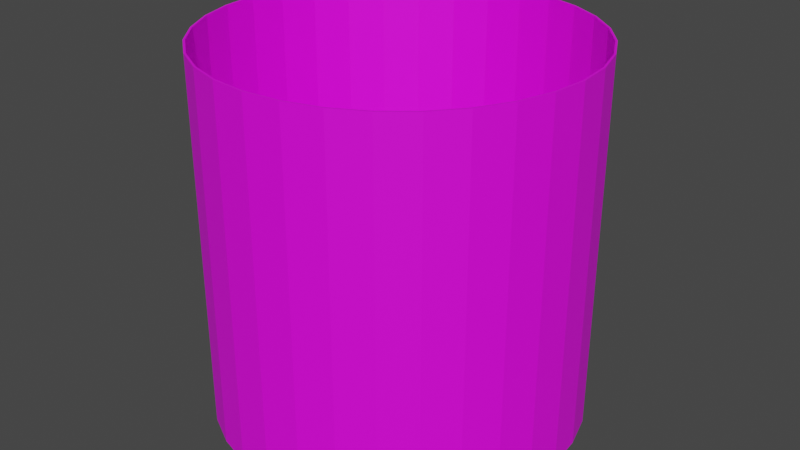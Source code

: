 # Source: Cylinder.blend  (saved by Blender 3.5.10; exported with 4.5.12 LTS)
import bpy
from mathutils import Matrix  # noqa: F401  (used for matrix-valued properties, if any)

bpy.ops.wm.read_factory_settings(use_empty=True)
scene = bpy.context.scene
scene.name = 'Scene'

# ---- collections
col_collection = bpy.data.collections.new('Collection'); scene.collection.children.link(col_collection)

# ---- images (referenced by path relative to the original .blend; pixels are not part of the script)
import os
ASSET_DIR = os.environ.get("B2B_ASSET_DIR", "")  # directory of the original .blend (textures are referenced by path, not embedded)
HERE = os.path.dirname(os.path.abspath(__file__))  # packed textures are extracted next to this script under _unpacked/

def load_image(name, relpath, width, height, colorspace="sRGB"):
    """Load a texture the original file referenced (path relative to the .blend, or extracted next to this script)."""
    p = next((c for c in (os.path.join(HERE, relpath), os.path.join(ASSET_DIR, relpath)) if relpath and os.path.exists(c)), "")
    if p:
        img = bpy.data.images.load(p, check_existing=True)
        img.name = name
    else:  # same state as the original file: an image datablock whose file is absent (Cycles renders it pink)
        img = bpy.data.images.new(name, width, height)
        img.source = "FILE"
        img.filepath = "//" + (relpath or name)
    img.colorspace_settings.name = colorspace
    return img
img_bounds_jpg = load_image('Bounds.jpg', 'Bounds.jpg', 1024, 1024, 'sRGB')

# ---- materials (node trees are filled in below, after node groups)
mat_bounds = bpy.data.materials.new('Bounds')
mat_bounds.use_transparent_shadow = False

# ---- material node trees
mat_bounds.use_nodes = True; mat_bounds.node_tree.nodes.clear()
_N = mat_bounds.node_tree.nodes; _L = mat_bounds.node_tree.links
n0 = _N.new('ShaderNodeBsdfPrincipled'); n0.name = 'Principled BSDF'; n0.location = (10, 300)
n0.distribution = 'GGX'
n0.subsurface_method = 'RANDOM_WALK_SKIN'
n0.inputs[3].default_value = 1.45
n0.inputs[27].default_value = (0.0, 0.0, 0.0, 1.0)
n0.inputs[28].default_value = 1.0
n1 = _N.new('ShaderNodeOutputMaterial'); n1.name = 'Material Output'; n1.location = (300, 300)
n2 = _N.new('ShaderNodeTexImage'); n2.name = 'Image Texture'; n2.location = (-280, 280)
n2.image = img_bounds_jpg
_L.new(n0.outputs[0], n1.inputs[0])
_L.new(n2.outputs[0], n0.inputs[0])
n1.is_active_output = True

# ---- world
world_world = bpy.data.worlds.new('World'); scene.world = world_world
world_world.use_nodes = True; world_world.node_tree.nodes.clear()
_N = world_world.node_tree.nodes; _L = world_world.node_tree.links
n0 = _N.new('ShaderNodeOutputWorld'); n0.name = 'World Output'; n0.location = (300, 300)
n1 = _N.new('ShaderNodeBackground'); n1.name = 'Background'; n1.location = (10, 300)
n1.inputs[0].default_value = (0.05088, 0.05088, 0.05088, 1.0)
_L.new(n1.outputs[0], n0.inputs[0])
n0.is_active_output = True
world_world.color = (0.05088, 0.05088, 0.05088)
world_world.use_sun_shadow = False
world_world.sun_shadow_jitter_overblur = 0.0

# ---- meshes
me_cylinder = bpy.data.meshes.new('Cylinder')
me_cylinder.from_pydata([(0.0, 37.59, 0.0), (0.0, 37.59, 76.0), (7.334, 36.87, 0.0), (7.334, 36.87, 76.0), (14.39, 34.73, 0.0), (14.39, 34.73, 76.0), (20.88, 31.26, 0.0), (20.88, 31.26, 76.0), (26.58, 26.58, 0.0), (26.58, 26.58, 76.0), (31.26, 20.88, 0.0), (31.26, 20.88, 76.0), (34.73, 14.39, 0.0), (34.73, 14.39, 76.0), (36.87, 7.334, 0.0), (36.87, 7.334, 76.0), (37.59, 0.0, 0.0), (37.59, 0.0, 76.0), (36.87, -7.334, 0.0), (36.87, -7.334, 76.0), (34.73, -14.39, 0.0), (34.73, -14.39, 76.0), (31.26, -20.88, 0.0), (31.26, -20.88, 76.0), (26.58, -26.58, 0.0), (26.58, -26.58, 76.0), (20.88, -31.26, 0.0), (20.88, -31.26, 76.0), (14.39, -34.73, 0.0), (14.39, -34.73, 76.0), (7.334, -36.87, 0.0), (7.334, -36.87, 76.0), (0.0, -37.59, 0.0), (0.0, -37.59, 76.0), (-7.334, -36.87, 0.0), (-7.334, -36.87, 76.0), (-14.39, -34.73, 0.0), (-14.39, -34.73, 76.0), (-20.88, -31.26, 0.0), (-20.88, -31.26, 76.0), (-26.58, -26.58, 0.0), (-26.58, -26.58, 76.0), (-31.26, -20.88, 0.0), (-31.26, -20.88, 76.0), (-34.73, -14.39, 0.0), (-34.73, -14.39, 76.0), (-36.87, -7.334, 0.0), (-36.87, -7.334, 76.0), (-37.59, 0.0, 0.0), (-37.59, 0.0, 76.0), (-36.87, 7.334, 0.0), (-36.87, 7.334, 76.0), (-34.73, 14.39, 0.0), (-34.73, 14.39, 76.0), (-31.26, 20.88, 0.0), (-31.26, 20.88, 76.0), (-26.58, 26.58, 0.0), (-26.58, 26.58, 76.0), (-20.88, 31.26, 0.0), (-20.88, 31.26, 76.0), (-14.39, 34.73, 0.0), (-14.39, 34.73, 76.0), (-7.334, 36.87, 0.0), (-7.334, 36.87, 76.0), (0.0, 38.0, 0.0), (7.413, 37.27, 0.0), (7.413, 37.27, 76.0), (0.0, 38.0, 76.0), (14.54, 35.11, 0.0), (14.54, 35.11, 76.0), (21.11, 31.6, 0.0), (21.11, 31.6, 76.0), (26.87, 26.87, 0.0), (26.87, 26.87, 76.0), (31.6, 21.11, 0.0), (31.6, 21.11, 76.0), (35.11, 14.54, 0.0), (35.11, 14.54, 76.0), (37.27, 7.413, 0.0), (37.27, 7.413, 76.0), (38.0, 0.0, 0.0), (38.0, 0.0, 76.0), (37.27, -7.413, 0.0), (37.27, -7.413, 76.0), (35.11, -14.54, 0.0), (35.11, -14.54, 76.0), (31.6, -21.11, 0.0), (31.6, -21.11, 76.0), (26.87, -26.87, 0.0), (26.87, -26.87, 76.0), (21.11, -31.6, 0.0), (21.11, -31.6, 76.0), (14.54, -35.11, 0.0), (14.54, -35.11, 76.0), (7.413, -37.27, 0.0), (7.413, -37.27, 76.0), (0.0, -38.0, 0.0), (0.0, -38.0, 76.0), (-7.413, -37.27, 0.0), (-7.413, -37.27, 76.0), (-14.54, -35.11, 0.0), (-14.54, -35.11, 76.0), (-21.11, -31.6, 0.0), (-21.11, -31.6, 76.0), (-26.87, -26.87, 0.0), (-26.87, -26.87, 76.0), (-31.6, -21.11, 0.0), (-31.6, -21.11, 76.0), (-35.11, -14.54, 0.0), (-35.11, -14.54, 76.0), (-37.27, -7.413, 0.0), (-37.27, -7.413, 76.0), (-38.0, 0.0, 0.0), (-38.0, 0.0, 76.0), (-37.27, 7.413, 0.0), (-37.27, 7.413, 76.0), (-35.11, 14.54, 0.0), (-35.11, 14.54, 76.0), (-31.6, 21.11, 0.0), (-31.6, 21.11, 76.0), (-26.87, 26.87, 0.0), (-26.87, 26.87, 76.0), (-21.11, 31.6, 0.0), (-21.11, 31.6, 76.0), (-14.54, 35.11, 0.0), (-14.54, 35.11, 76.0), (-7.413, 37.27, 0.0), (-7.413, 37.27, 76.0)], [], [(64, 67, 66, 65), (65, 66, 69, 68), (68, 69, 71, 70), (70, 71, 73, 72), (72, 73, 75, 74), (74, 75, 77, 76), (76, 77, 79, 78), (78, 79, 81, 80), (80, 81, 83, 82), (82, 83, 85, 84), (84, 85, 87, 86), (86, 87, 89, 88), (88, 89, 91, 90), (90, 91, 93, 92), (92, 93, 95, 94), (94, 95, 97, 96), (96, 97, 99, 98), (98, 99, 101, 100), (100, 101, 103, 102), (102, 103, 105, 104), (104, 105, 107, 106), (106, 107, 109, 108), (108, 109, 111, 110), (110, 111, 113, 112), (112, 113, 115, 114), (114, 115, 117, 116), (116, 117, 119, 118), (118, 119, 121, 120), (120, 121, 123, 122), (122, 123, 125, 124), (63, 61, 60, 62), (124, 125, 127, 126), (126, 127, 67, 64), (1, 63, 62, 0), (2, 0, 64, 65), (1, 3, 66, 67), (4, 2, 65, 68), (3, 5, 69, 66), (6, 4, 68, 70), (5, 7, 71, 69), (8, 6, 70, 72), (7, 9, 73, 71), (10, 8, 72, 74), (9, 11, 75, 73), (12, 10, 74, 76), (11, 13, 77, 75), (14, 12, 76, 78), (13, 15, 79, 77), (16, 14, 78, 80), (15, 17, 81, 79), (18, 16, 80, 82), (17, 19, 83, 81), (20, 18, 82, 84), (19, 21, 85, 83), (22, 20, 84, 86), (21, 23, 87, 85), (24, 22, 86, 88), (23, 25, 89, 87), (26, 24, 88, 90), (25, 27, 91, 89), (28, 26, 90, 92), (27, 29, 93, 91), (30, 28, 92, 94), (29, 31, 95, 93), (32, 30, 94, 96), (31, 33, 97, 95), (34, 32, 96, 98), (33, 35, 99, 97), (36, 34, 98, 100), (35, 37, 101, 99), (38, 36, 100, 102), (37, 39, 103, 101), (40, 38, 102, 104), (39, 41, 105, 103), (42, 40, 104, 106), (41, 43, 107, 105), (44, 42, 106, 108), (43, 45, 109, 107), (46, 44, 108, 110), (45, 47, 111, 109), (48, 46, 110, 112), (47, 49, 113, 111), (50, 48, 112, 114), (49, 51, 115, 113), (52, 50, 114, 116), (51, 53, 117, 115), (54, 52, 116, 118), (53, 55, 119, 117), (56, 54, 118, 120), (55, 57, 121, 119), (58, 56, 120, 122), (57, 59, 123, 121), (60, 58, 122, 124), (59, 61, 125, 123), (62, 60, 124, 126), (61, 63, 127, 125), (0, 62, 126, 64), (63, 1, 67, 127), (61, 59, 58, 60), (59, 57, 56, 58), (57, 55, 54, 56), (55, 53, 52, 54), (53, 51, 50, 52), (51, 49, 48, 50), (49, 47, 46, 48), (47, 45, 44, 46), (45, 43, 42, 44), (43, 41, 40, 42), (41, 39, 38, 40), (39, 37, 36, 38), (37, 35, 34, 36), (35, 33, 32, 34), (33, 31, 30, 32), (31, 29, 28, 30), (29, 27, 26, 28), (27, 25, 24, 26), (25, 23, 22, 24), (23, 21, 20, 22), (21, 19, 18, 20), (19, 17, 16, 18), (17, 15, 14, 16), (15, 13, 12, 14), (13, 11, 10, 12), (11, 9, 8, 10), (9, 7, 6, 8), (7, 5, 4, 6), (5, 3, 2, 4), (3, 1, 0, 2)])
_k = set([(0, 2), (0, 62), (1, 3), (1, 63), (2, 4), (3, 5), (4, 6), (5, 7), (6, 8), (7, 9), (8, 10), (9, 11), (10, 12), (11, 13), (12, 14), (13, 15), (14, 16), (15, 17), (16, 18), (17, 19), (18, 20), (19, 21), (20, 22), (21, 23), (22, 24), (23, 25), (24, 26), (25, 27), (26, 28), (27, 29), (28, 30), (29, 31), (30, 32), (31, 33), (32, 34), (33, 35), (34, 36), (35, 37), (36, 38), (37, 39), (38, 40), (39, 41), (40, 42), (41, 43), (42, 44), (43, 45), (44, 46), (45, 47), (46, 48), (47, 49), (48, 50), (49, 51), (50, 52), (51, 53), (52, 54), (53, 55), (54, 56), (55, 57), (56, 58), (57, 59), (58, 60), (59, 61), (60, 62), (61, 63), (64, 65), (64, 126), (65, 68), (66, 67), (66, 69), (67, 127), (68, 70), (69, 71), (70, 72), (71, 73), (72, 74), (73, 75), (74, 76), (75, 77), (76, 78), (77, 79), (78, 80), (79, 81), (80, 82), (81, 83), (82, 84), (83, 85), (84, 86), (85, 87), (86, 88), (87, 89), (88, 90), (89, 91), (90, 92), (91, 93), (92, 94), (93, 95), (94, 96), (95, 97), (96, 98), (97, 99), (98, 100), (99, 101), (100, 102), (101, 103), (102, 104), (103, 105), (104, 106), (105, 107), (106, 108), (107, 109), (108, 110), (109, 111), (110, 112), (111, 113), (112, 114), (113, 115), (114, 116), (115, 117), (116, 118), (117, 119), (118, 120), (119, 121), (120, 122), (121, 123), (122, 124), (123, 125), (124, 126), (125, 127)])
me_cylinder.attributes.new('sharp_edge', 'BOOLEAN', 'EDGE').data.foreach_set('value', [ (min(e.vertices), max(e.vertices)) in _k for e in me_cylinder.edges])
_uv = me_cylinder.uv_layers.new(name='UVMap')
_uv.uv.foreach_set('vector', [0.4781, -3.49, 0.4871, 3.55, 0.4819, 3.662, 0.4717, -3.379, 0.4717, -3.379, 0.4819, 3.662, 0.4767, 3.787, 0.4656, -3.254, 0.4656, -3.254, 0.4767, 3.787, 0.4713, 3.921, 0.4598, -3.12, 0.4598, -3.12, 0.4713, 3.921, 0.4658, 4.058, 0.4541, -2.982, 0.4541, -2.982, 0.4658, 4.058, 0.46, 4.195, 0.4487, -2.846, 0.4487, -2.846, 0.46, 4.195, 0.454, 4.324, 0.4434, -2.716, 0.4434, -2.716, 0.454, 4.324, 0.4478, 4.442, 0.4382, -2.598, 0.4382, -2.598, 0.4478, 4.442, 0.4412, 4.544, 0.433, -2.497, 0.433, -2.497, 0.4412, 4.544, 0.4343, 4.625, 0.428, -2.415, 0.428, -2.415, 0.4343, 4.625, 0.4271, 4.684, 0.4229, -2.357, 0.4229, -2.357, 0.4271, 4.684, 0.4197, 4.717, 0.4179, -2.324, 0.6068, -2.324, 0.6086, 4.717, 0.6011, 4.723, 0.6018, -2.318, 0.6018, -2.318, 0.6011, 4.723, 0.5936, 4.702, 0.5968, -2.339, 0.5968, -2.339, 0.5936, 4.702, 0.5863, 4.655, 0.5917, -2.386, 0.5917, -2.386, 0.5863, 4.655, 0.5793, 4.583, 0.5867, -2.457, 0.5867, -2.457, 0.5793, 4.583, 0.5726, 4.49, 0.5816, -2.55, 0.5816, -2.55, 0.5726, 4.49, 0.5662, 4.379, 0.5764, -2.662, 0.5764, -2.662, 0.5662, 4.379, 0.5601, 4.254, 0.5711, -2.787, 0.5711, -2.787, 0.5601, 4.254, 0.5542, 4.12, 0.5658, -2.921, 0.5658, -2.921, 0.5542, 4.12, 0.5486, 3.982, 0.5602, -3.058, 0.5602, -3.058, 0.5486, 3.982, 0.5432, 3.846, 0.5545, -3.195, 0.5545, -3.195, 0.5432, 3.846, 0.5378, 3.716, 0.5485, -3.324, 0.5485, -3.324, 0.5378, 3.716, 0.5326, 3.598, 0.5422, -3.442, 0.5422, -3.442, 0.5326, 3.598, 0.5275, 3.497, 0.5357, -3.544, 0.5357, -3.544, 0.5275, 3.497, 0.5224, 3.415, 0.5288, -3.625, 0.5288, -3.625, 0.5224, 3.415, 0.5174, 3.357, 0.5216, -3.684, 0.5216, -3.684, 0.5174, 3.357, 0.5124, 3.324, 0.5142, -3.717, 0.5142, -3.717, 0.5124, 3.324, 0.5073, 3.318, 0.5066, -3.723, 0.5066, -3.723, 0.5073, 3.318, 0.5023, 3.339, 0.4992, -3.702, 0.4992, -3.702, 0.5023, 3.339, 0.4973, 3.386, 0.4919, -3.655, 0.4922, 3.463, 0.4973, 3.393, 0.4918, -3.648, 0.4848, -3.577, 0.4919, -3.655, 0.4973, 3.386, 0.4922, 3.457, 0.4848, -3.583, 0.4848, -3.583, 0.4922, 3.457, 0.4871, 3.55, 0.4781, -3.49, 0.4871, 3.556, 0.4922, 3.463, 0.4848, -3.577, 0.478, -3.485, 0.4716, -3.375, 0.478, -3.485, 0.4781, -3.49, 0.4717, -3.379, 0.4871, 3.556, 0.482, 3.666, 0.4819, 3.662, 0.4871, 3.55, 0.4655, -3.251, 0.4716, -3.375, 0.4717, -3.379, 0.4656, -3.254, 0.482, 3.666, 0.4767, 3.789, 0.4767, 3.787, 0.4819, 3.662, 0.4597, -3.119, 0.4655, -3.251, 0.4656, -3.254, 0.4598, -3.12, 0.4767, 3.789, 0.4714, 3.922, 0.4713, 3.921, 0.4767, 3.787, 0.4541, -2.983, 0.4597, -3.119, 0.4598, -3.12, 0.4541, -2.982, 0.4714, 3.922, 0.4658, 4.058, 0.4658, 4.058, 0.4713, 3.921, 0.4486, -2.848, 0.4541, -2.983, 0.4541, -2.982, 0.4487, -2.846, 0.4658, 4.058, 0.4601, 4.193, 0.46, 4.195, 0.4658, 4.058, 0.4433, -2.72, 0.4486, -2.848, 0.4487, -2.846, 0.4434, -2.716, 0.4601, 4.193, 0.4541, 4.321, 0.454, 4.324, 0.46, 4.195, 0.4381, -2.603, 0.4433, -2.72, 0.4434, -2.716, 0.4382, -2.598, 0.4541, 4.321, 0.4478, 4.438, 0.4478, 4.442, 0.454, 4.324, 0.433, -2.502, 0.4381, -2.603, 0.4382, -2.598, 0.433, -2.497, 0.4478, 4.438, 0.4413, 4.538, 0.4412, 4.544, 0.4478, 4.442, 0.4279, -2.422, 0.433, -2.502, 0.433, -2.497, 0.428, -2.415, 0.4413, 4.538, 0.4343, 4.619, 0.4343, 4.625, 0.4412, 4.544, 0.4229, -2.364, 0.4279, -2.422, 0.428, -2.415, 0.4229, -2.357, 0.4343, 4.619, 0.4271, 4.677, 0.4271, 4.684, 0.4343, 4.625, 0.4179, -2.331, 0.4229, -2.364, 0.4229, -2.357, 0.4179, -2.324, 0.4271, 4.677, 0.4197, 4.709, 0.4197, 4.717, 0.4271, 4.684, 0.6018, -2.325, 0.6068, -2.331, 0.6068, -2.324, 0.6018, -2.318, 0.6086, 4.709, 0.6011, 4.715, 0.6011, 4.723, 0.6086, 4.717, 0.5968, -2.346, 0.6018, -2.325, 0.6018, -2.318, 0.5968, -2.339, 0.6011, 4.715, 0.5936, 4.694, 0.5936, 4.702, 0.6011, 4.723, 0.5918, -2.393, 0.5968, -2.346, 0.5968, -2.339, 0.5917, -2.386, 0.5936, 4.694, 0.5863, 4.648, 0.5863, 4.655, 0.5936, 4.702, 0.5867, -2.463, 0.5918, -2.393, 0.5917, -2.386, 0.5867, -2.457, 0.5863, 4.648, 0.5792, 4.577, 0.5793, 4.583, 0.5863, 4.655, 0.5816, -2.556, 0.5867, -2.463, 0.5867, -2.457, 0.5816, -2.55, 0.5792, 4.577, 0.5725, 4.485, 0.5726, 4.49, 0.5793, 4.583, 0.5764, -2.666, 0.5816, -2.556, 0.5816, -2.55, 0.5764, -2.662, 0.5725, 4.485, 0.5661, 4.375, 0.5662, 4.379, 0.5726, 4.49, 0.5712, -2.789, 0.5764, -2.666, 0.5764, -2.662, 0.5711, -2.787, 0.5661, 4.375, 0.56, 4.251, 0.5601, 4.254, 0.5662, 4.379, 0.5658, -2.922, 0.5712, -2.789, 0.5711, -2.787, 0.5658, -2.921, 0.56, 4.251, 0.5542, 4.119, 0.5542, 4.12, 0.5601, 4.254, 0.5603, -3.058, 0.5658, -2.922, 0.5658, -2.921, 0.5602, -3.058, 0.5542, 4.119, 0.5485, 3.983, 0.5486, 3.982, 0.5542, 4.12, 0.5546, -3.193, 0.5603, -3.058, 0.5602, -3.058, 0.5545, -3.195, 0.5485, 3.983, 0.5431, 3.848, 0.5432, 3.846, 0.5486, 3.982, 0.5486, -3.321, 0.5546, -3.193, 0.5545, -3.195, 0.5485, -3.324, 0.5431, 3.848, 0.5378, 3.72, 0.5378, 3.716, 0.5432, 3.846, 0.5423, -3.438, 0.5486, -3.321, 0.5485, -3.324, 0.5422, -3.442, 0.5378, 3.72, 0.5326, 3.603, 0.5326, 3.598, 0.5378, 3.716, 0.5357, -3.538, 0.5423, -3.438, 0.5422, -3.442, 0.5357, -3.544, 0.5326, 3.603, 0.5275, 3.502, 0.5275, 3.497, 0.5326, 3.598, 0.5288, -3.619, 0.5357, -3.538, 0.5357, -3.544, 0.5288, -3.625, 0.5275, 3.502, 0.5224, 3.422, 0.5224, 3.415, 0.5275, 3.497, 0.5216, -3.677, 0.5288, -3.619, 0.5288, -3.625, 0.5216, -3.684, 0.5224, 3.422, 0.5174, 3.364, 0.5174, 3.357, 0.5224, 3.415, 0.5142, -3.709, 0.5216, -3.677, 0.5216, -3.684, 0.5142, -3.717, 0.5174, 3.364, 0.5123, 3.331, 0.5124, 3.324, 0.5174, 3.357, 0.5066, -3.715, 0.5142, -3.709, 0.5142, -3.717, 0.5066, -3.723, 0.5123, 3.331, 0.5073, 3.325, 0.5073, 3.318, 0.5124, 3.324, 0.4991, -3.694, 0.5066, -3.715, 0.5066, -3.723, 0.4992, -3.702, 0.5073, 3.325, 0.5023, 3.346, 0.5023, 3.339, 0.5073, 3.318, 0.4918, -3.648, 0.4991, -3.694, 0.4992, -3.702, 0.4919, -3.655, 0.5023, 3.346, 0.4973, 3.393, 0.4973, 3.386, 0.5023, 3.339, 0.4848, -3.577, 0.4918, -3.648, 0.4919, -3.655, 0.4848, -3.583, 0.4973, 3.393, 0.4922, 3.463, 0.4922, 3.457, 0.4973, 3.386, 0.478, -3.485, 0.4848, -3.577, 0.4848, -3.583, 0.4781, -3.49, 0.4922, 3.463, 0.4871, 3.556, 0.4871, 3.55, 0.4922, 3.457, 0.4973, 3.393, 0.5023, 3.346, 0.4991, -3.694, 0.4918, -3.648, 0.5023, 3.346, 0.5073, 3.325, 0.5066, -3.715, 0.4991, -3.694, 0.5073, 3.325, 0.5123, 3.331, 0.5142, -3.709, 0.5066, -3.715, 0.5123, 3.331, 0.5174, 3.364, 0.5216, -3.677, 0.5142, -3.709, 0.5174, 3.364, 0.5224, 3.422, 0.5288, -3.619, 0.5216, -3.677, 0.5224, 3.422, 0.5275, 3.502, 0.5357, -3.538, 0.5288, -3.619, 0.5275, 3.502, 0.5326, 3.603, 0.5423, -3.438, 0.5357, -3.538, 0.5326, 3.603, 0.5378, 3.72, 0.5486, -3.321, 0.5423, -3.438, 0.5378, 3.72, 0.5431, 3.848, 0.5546, -3.193, 0.5486, -3.321, 0.5431, 3.848, 0.5485, 3.983, 0.5603, -3.058, 0.5546, -3.193, 0.5485, 3.983, 0.5542, 4.119, 0.5658, -2.922, 0.5603, -3.058, 0.5542, 4.119, 0.56, 4.251, 0.5712, -2.789, 0.5658, -2.922, 0.56, 4.251, 0.5661, 4.375, 0.5764, -2.666, 0.5712, -2.789, 0.5661, 4.375, 0.5725, 4.485, 0.5816, -2.556, 0.5764, -2.666, 0.5725, 4.485, 0.5792, 4.577, 0.5867, -2.463, 0.5816, -2.556, 0.5792, 4.577, 0.5863, 4.648, 0.5918, -2.393, 0.5867, -2.463, 0.5863, 4.648, 0.5936, 4.694, 0.5968, -2.346, 0.5918, -2.393, 0.5936, 4.694, 0.6011, 4.715, 0.6018, -2.325, 0.5968, -2.346, 0.6011, 4.715, 0.6086, 4.709, 0.6068, -2.331, 0.6018, -2.325, 0.4197, 4.709, 0.4271, 4.677, 0.4229, -2.364, 0.4179, -2.331, 0.4271, 4.677, 0.4343, 4.619, 0.4279, -2.422, 0.4229, -2.364, 0.4343, 4.619, 0.4413, 4.538, 0.433, -2.502, 0.4279, -2.422, 0.4413, 4.538, 0.4478, 4.438, 0.4381, -2.603, 0.433, -2.502, 0.4478, 4.438, 0.4541, 4.321, 0.4433, -2.72, 0.4381, -2.603, 0.4541, 4.321, 0.4601, 4.193, 0.4486, -2.848, 0.4433, -2.72, 0.4601, 4.193, 0.4658, 4.058, 0.4541, -2.983, 0.4486, -2.848, 0.4658, 4.058, 0.4714, 3.922, 0.4597, -3.119, 0.4541, -2.983, 0.4714, 3.922, 0.4767, 3.789, 0.4655, -3.251, 0.4597, -3.119, 0.4767, 3.789, 0.482, 3.666, 0.4716, -3.375, 0.4655, -3.251, 0.482, 3.666, 0.4871, 3.556, 0.478, -3.485, 0.4716, -3.375])
me_cylinder.materials.append(mat_bounds)
me_cylinder.update()

# ---- objects
ob_cylinder = bpy.data.objects.new('Cylinder', me_cylinder)

# ---- transforms, parenting, visibility, modifiers, constraints
ob_cylinder.location = (0.0, 0.0, 0.0)

# ---- collection membership
col_collection.objects.link(ob_cylinder)

# ---- scene / render settings (as saved in the file)
scene.frame_start = 1; scene.frame_end = 250; scene.frame_set(1)
scene.render.engine = 'BLENDER_EEVEE_NEXT'
scene.cycles.sampling_pattern = 'TABULATED_SOBOL'
scene.view_settings.view_transform = 'Filmic'
bpy.context.view_layer.update()

# ---- added for rendering (the .blend has no active camera and no usable light): camera, sun
cam_auto = bpy.data.cameras.new('AutoCamera')
cam_auto.lens = 50.0
cam_auto.sensor_width = 36.0
cam_auto.clip_end = 2137.45
ob_auto_camera = bpy.data.objects.new('AutoCamera', cam_auto)
scene.collection.objects.link(ob_auto_camera)
ob_auto_camera.location = (121.793, -146.151, 135.434)
ob_auto_camera.rotation_euler = (1.09748, -7.21219e-08, 0.694738)
scene.camera = ob_auto_camera
light_auto_sun = bpy.data.lights.new('AutoSun', 'SUN')
light_auto_sun.energy = 3.0
light_auto_sun.angle = 0.0523599
ob_auto_sun = bpy.data.objects.new('AutoSun', light_auto_sun)
scene.collection.objects.link(ob_auto_sun)
ob_auto_sun.rotation_euler = (0.872665, 0.174533, 0.523599)
bpy.context.view_layer.update()
